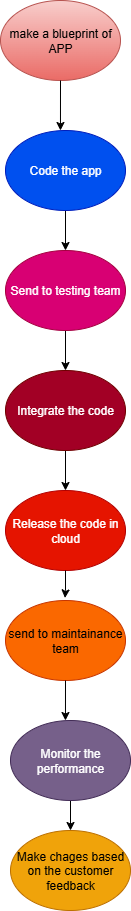

The diagram above was exported from draw.io. Its source (the exported page's mxGraphModel, read from the mxfile embedded in the PNG):
<mxGraphModel dx="1158" dy="624" grid="1" gridSize="10" guides="1" tooltips="1" connect="1" arrows="1" fold="1" page="1" pageScale="1" pageWidth="850" pageHeight="1100" math="0" shadow="0">
  <root>
    <mxCell id="0" />
    <mxCell id="1" parent="0" />
    <mxCell id="jKuIzRWiA6wJ3zQuCFcO-1" value="make a blueprint of APP" style="ellipse;whiteSpace=wrap;html=1;fillColor=#f8cecc;strokeColor=#b85450;gradientColor=#ea6b66;" vertex="1" parent="1">
      <mxGeometry x="360" y="60" width="120" height="80" as="geometry" />
    </mxCell>
    <mxCell id="jKuIzRWiA6wJ3zQuCFcO-11" style="edgeStyle=orthogonalEdgeStyle;rounded=0;orthogonalLoop=1;jettySize=auto;html=1;entryX=0.5;entryY=0;entryDx=0;entryDy=0;" edge="1" parent="1" source="jKuIzRWiA6wJ3zQuCFcO-2" target="jKuIzRWiA6wJ3zQuCFcO-5">
      <mxGeometry relative="1" as="geometry" />
    </mxCell>
    <mxCell id="jKuIzRWiA6wJ3zQuCFcO-2" value="Send to testing team" style="ellipse;whiteSpace=wrap;html=1;fillColor=#d80073;fontColor=#ffffff;strokeColor=#A50040;" vertex="1" parent="1">
      <mxGeometry x="365" y="310" width="120" height="80" as="geometry" />
    </mxCell>
    <mxCell id="jKuIzRWiA6wJ3zQuCFcO-10" style="edgeStyle=orthogonalEdgeStyle;rounded=0;orthogonalLoop=1;jettySize=auto;html=1;entryX=0.5;entryY=0;entryDx=0;entryDy=0;" edge="1" parent="1" source="jKuIzRWiA6wJ3zQuCFcO-3" target="jKuIzRWiA6wJ3zQuCFcO-2">
      <mxGeometry relative="1" as="geometry" />
    </mxCell>
    <mxCell id="jKuIzRWiA6wJ3zQuCFcO-3" value="Code the app" style="ellipse;whiteSpace=wrap;html=1;fillColor=#0050ef;fontColor=#ffffff;strokeColor=#001DBC;" vertex="1" parent="1">
      <mxGeometry x="365" y="190" width="120" height="80" as="geometry" />
    </mxCell>
    <mxCell id="jKuIzRWiA6wJ3zQuCFcO-4" value="Release the code in cloud" style="ellipse;whiteSpace=wrap;html=1;fillColor=#e51400;fontColor=#ffffff;strokeColor=#B20000;" vertex="1" parent="1">
      <mxGeometry x="365" y="550" width="120" height="80" as="geometry" />
    </mxCell>
    <mxCell id="jKuIzRWiA6wJ3zQuCFcO-12" style="edgeStyle=orthogonalEdgeStyle;rounded=0;orthogonalLoop=1;jettySize=auto;html=1;entryX=0.5;entryY=0;entryDx=0;entryDy=0;" edge="1" parent="1" source="jKuIzRWiA6wJ3zQuCFcO-5" target="jKuIzRWiA6wJ3zQuCFcO-4">
      <mxGeometry relative="1" as="geometry" />
    </mxCell>
    <mxCell id="jKuIzRWiA6wJ3zQuCFcO-5" value="Integrate the code" style="ellipse;whiteSpace=wrap;html=1;fillColor=#a20025;fontColor=#ffffff;strokeColor=#6F0000;" vertex="1" parent="1">
      <mxGeometry x="365" y="430" width="120" height="80" as="geometry" />
    </mxCell>
    <mxCell id="jKuIzRWiA6wJ3zQuCFcO-15" style="edgeStyle=orthogonalEdgeStyle;rounded=0;orthogonalLoop=1;jettySize=auto;html=1;entryX=0.5;entryY=0;entryDx=0;entryDy=0;" edge="1" parent="1" source="jKuIzRWiA6wJ3zQuCFcO-6" target="jKuIzRWiA6wJ3zQuCFcO-8">
      <mxGeometry relative="1" as="geometry" />
    </mxCell>
    <mxCell id="jKuIzRWiA6wJ3zQuCFcO-6" value="Monitor the performance" style="ellipse;whiteSpace=wrap;html=1;fillColor=#76608a;fontColor=#ffffff;strokeColor=#432D57;" vertex="1" parent="1">
      <mxGeometry x="370" y="780" width="120" height="80" as="geometry" />
    </mxCell>
    <mxCell id="jKuIzRWiA6wJ3zQuCFcO-7" value="send to maintainance team" style="ellipse;whiteSpace=wrap;html=1;fillColor=#fa6800;fontColor=#000000;strokeColor=#C73500;" vertex="1" parent="1">
      <mxGeometry x="365" y="660" width="120" height="80" as="geometry" />
    </mxCell>
    <mxCell id="jKuIzRWiA6wJ3zQuCFcO-8" value="Make chages based on the customer feedback" style="ellipse;whiteSpace=wrap;html=1;fillColor=#f0a30a;fontColor=#000000;strokeColor=#BD7000;" vertex="1" parent="1">
      <mxGeometry x="370" y="890" width="120" height="80" as="geometry" />
    </mxCell>
    <mxCell id="jKuIzRWiA6wJ3zQuCFcO-9" style="edgeStyle=orthogonalEdgeStyle;rounded=0;orthogonalLoop=1;jettySize=auto;html=1;entryX=0.458;entryY=0;entryDx=0;entryDy=0;entryPerimeter=0;" edge="1" parent="1" source="jKuIzRWiA6wJ3zQuCFcO-1" target="jKuIzRWiA6wJ3zQuCFcO-3">
      <mxGeometry relative="1" as="geometry" />
    </mxCell>
    <mxCell id="jKuIzRWiA6wJ3zQuCFcO-13" style="edgeStyle=orthogonalEdgeStyle;rounded=0;orthogonalLoop=1;jettySize=auto;html=1;entryX=0.496;entryY=-0.032;entryDx=0;entryDy=0;entryPerimeter=0;" edge="1" parent="1" source="jKuIzRWiA6wJ3zQuCFcO-4" target="jKuIzRWiA6wJ3zQuCFcO-7">
      <mxGeometry relative="1" as="geometry" />
    </mxCell>
    <mxCell id="jKuIzRWiA6wJ3zQuCFcO-14" style="edgeStyle=orthogonalEdgeStyle;rounded=0;orthogonalLoop=1;jettySize=auto;html=1;entryX=0.458;entryY=0;entryDx=0;entryDy=0;entryPerimeter=0;" edge="1" parent="1" source="jKuIzRWiA6wJ3zQuCFcO-7" target="jKuIzRWiA6wJ3zQuCFcO-6">
      <mxGeometry relative="1" as="geometry" />
    </mxCell>
  </root>
</mxGraphModel>